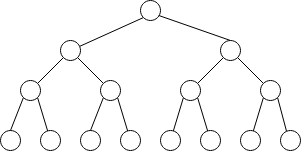

The diagram above was exported from draw.io. Its source (the exported page's mxGraphModel, read from the mxfile embedded in the PNG):
<mxGraphModel dx="494" dy="275" grid="1" gridSize="10" guides="1" tooltips="1" connect="1" arrows="1" fold="1" page="1" pageScale="1" pageWidth="827" pageHeight="1169" math="0" shadow="0">
  <root>
    <mxCell id="0" />
    <mxCell id="1" parent="0" />
    <mxCell id="t37ES13LrVQpmOyh6zs5-41" style="edgeStyle=none;rounded=0;orthogonalLoop=1;jettySize=auto;html=1;exitX=0;exitY=1;exitDx=0;exitDy=0;endArrow=none;endFill=0;" edge="1" parent="1" source="t37ES13LrVQpmOyh6zs5-11" target="t37ES13LrVQpmOyh6zs5-13">
      <mxGeometry relative="1" as="geometry" />
    </mxCell>
    <mxCell id="t37ES13LrVQpmOyh6zs5-11" value="" style="ellipse;whiteSpace=wrap;html=1;aspect=fixed;" vertex="1" parent="1">
      <mxGeometry x="170" y="130" width="20" height="20" as="geometry" />
    </mxCell>
    <mxCell id="t37ES13LrVQpmOyh6zs5-34" style="edgeStyle=none;rounded=0;orthogonalLoop=1;jettySize=auto;html=1;exitX=0;exitY=1;exitDx=0;exitDy=0;endArrow=none;endFill=0;" edge="1" parent="1" source="t37ES13LrVQpmOyh6zs5-12" target="t37ES13LrVQpmOyh6zs5-16">
      <mxGeometry relative="1" as="geometry" />
    </mxCell>
    <mxCell id="t37ES13LrVQpmOyh6zs5-35" style="edgeStyle=none;rounded=0;orthogonalLoop=1;jettySize=auto;html=1;exitX=0.5;exitY=0;exitDx=0;exitDy=0;entryX=0.917;entryY=0.75;entryDx=0;entryDy=0;entryPerimeter=0;endArrow=none;endFill=0;" edge="1" parent="1" source="t37ES13LrVQpmOyh6zs5-12" target="t37ES13LrVQpmOyh6zs5-11">
      <mxGeometry relative="1" as="geometry" />
    </mxCell>
    <mxCell id="t37ES13LrVQpmOyh6zs5-36" style="edgeStyle=none;rounded=0;orthogonalLoop=1;jettySize=auto;html=1;exitX=1;exitY=1;exitDx=0;exitDy=0;endArrow=none;endFill=0;" edge="1" parent="1" source="t37ES13LrVQpmOyh6zs5-12" target="t37ES13LrVQpmOyh6zs5-17">
      <mxGeometry relative="1" as="geometry" />
    </mxCell>
    <mxCell id="t37ES13LrVQpmOyh6zs5-12" value="" style="ellipse;whiteSpace=wrap;html=1;aspect=fixed;" vertex="1" parent="1">
      <mxGeometry x="250" y="170" width="20" height="20" as="geometry" />
    </mxCell>
    <mxCell id="t37ES13LrVQpmOyh6zs5-28" style="edgeStyle=none;rounded=0;orthogonalLoop=1;jettySize=auto;html=1;exitX=0;exitY=1;exitDx=0;exitDy=0;endArrow=none;endFill=0;" edge="1" parent="1" source="t37ES13LrVQpmOyh6zs5-13" target="t37ES13LrVQpmOyh6zs5-14">
      <mxGeometry relative="1" as="geometry" />
    </mxCell>
    <mxCell id="t37ES13LrVQpmOyh6zs5-33" style="edgeStyle=none;rounded=0;orthogonalLoop=1;jettySize=auto;html=1;exitX=1;exitY=1;exitDx=0;exitDy=0;endArrow=none;endFill=0;" edge="1" parent="1" source="t37ES13LrVQpmOyh6zs5-13" target="t37ES13LrVQpmOyh6zs5-15">
      <mxGeometry relative="1" as="geometry" />
    </mxCell>
    <mxCell id="t37ES13LrVQpmOyh6zs5-13" value="" style="ellipse;whiteSpace=wrap;html=1;aspect=fixed;" vertex="1" parent="1">
      <mxGeometry x="90" y="170" width="20" height="20" as="geometry" />
    </mxCell>
    <mxCell id="t37ES13LrVQpmOyh6zs5-29" style="edgeStyle=none;rounded=0;orthogonalLoop=1;jettySize=auto;html=1;exitX=0;exitY=1;exitDx=0;exitDy=0;entryX=0.5;entryY=0;entryDx=0;entryDy=0;endArrow=none;endFill=0;" edge="1" parent="1" source="t37ES13LrVQpmOyh6zs5-14" target="t37ES13LrVQpmOyh6zs5-18">
      <mxGeometry relative="1" as="geometry" />
    </mxCell>
    <mxCell id="t37ES13LrVQpmOyh6zs5-30" style="edgeStyle=none;rounded=0;orthogonalLoop=1;jettySize=auto;html=1;exitX=1;exitY=1;exitDx=0;exitDy=0;endArrow=none;endFill=0;" edge="1" parent="1" source="t37ES13LrVQpmOyh6zs5-14" target="t37ES13LrVQpmOyh6zs5-19">
      <mxGeometry relative="1" as="geometry" />
    </mxCell>
    <mxCell id="t37ES13LrVQpmOyh6zs5-14" value="" style="ellipse;whiteSpace=wrap;html=1;aspect=fixed;" vertex="1" parent="1">
      <mxGeometry x="50" y="210" width="20" height="20" as="geometry" />
    </mxCell>
    <mxCell id="t37ES13LrVQpmOyh6zs5-31" style="edgeStyle=none;rounded=0;orthogonalLoop=1;jettySize=auto;html=1;exitX=0;exitY=1;exitDx=0;exitDy=0;entryX=0.5;entryY=0;entryDx=0;entryDy=0;endArrow=none;endFill=0;" edge="1" parent="1" source="t37ES13LrVQpmOyh6zs5-15" target="t37ES13LrVQpmOyh6zs5-21">
      <mxGeometry relative="1" as="geometry" />
    </mxCell>
    <mxCell id="t37ES13LrVQpmOyh6zs5-32" style="edgeStyle=none;rounded=0;orthogonalLoop=1;jettySize=auto;html=1;exitX=1;exitY=1;exitDx=0;exitDy=0;endArrow=none;endFill=0;" edge="1" parent="1" source="t37ES13LrVQpmOyh6zs5-15" target="t37ES13LrVQpmOyh6zs5-20">
      <mxGeometry relative="1" as="geometry" />
    </mxCell>
    <mxCell id="t37ES13LrVQpmOyh6zs5-15" value="" style="ellipse;whiteSpace=wrap;html=1;aspect=fixed;" vertex="1" parent="1">
      <mxGeometry x="130" y="210" width="20" height="20" as="geometry" />
    </mxCell>
    <mxCell id="t37ES13LrVQpmOyh6zs5-37" style="edgeStyle=none;rounded=0;orthogonalLoop=1;jettySize=auto;html=1;exitX=0;exitY=1;exitDx=0;exitDy=0;endArrow=none;endFill=0;" edge="1" parent="1" source="t37ES13LrVQpmOyh6zs5-16" target="t37ES13LrVQpmOyh6zs5-22">
      <mxGeometry relative="1" as="geometry" />
    </mxCell>
    <mxCell id="t37ES13LrVQpmOyh6zs5-38" style="edgeStyle=none;rounded=0;orthogonalLoop=1;jettySize=auto;html=1;exitX=1;exitY=1;exitDx=0;exitDy=0;endArrow=none;endFill=0;" edge="1" parent="1" source="t37ES13LrVQpmOyh6zs5-16" target="t37ES13LrVQpmOyh6zs5-24">
      <mxGeometry relative="1" as="geometry" />
    </mxCell>
    <mxCell id="t37ES13LrVQpmOyh6zs5-16" value="" style="ellipse;whiteSpace=wrap;html=1;aspect=fixed;" vertex="1" parent="1">
      <mxGeometry x="210" y="210" width="20" height="20" as="geometry" />
    </mxCell>
    <mxCell id="t37ES13LrVQpmOyh6zs5-39" style="edgeStyle=none;rounded=0;orthogonalLoop=1;jettySize=auto;html=1;exitX=0;exitY=1;exitDx=0;exitDy=0;endArrow=none;endFill=0;" edge="1" parent="1" source="t37ES13LrVQpmOyh6zs5-17" target="t37ES13LrVQpmOyh6zs5-25">
      <mxGeometry relative="1" as="geometry" />
    </mxCell>
    <mxCell id="t37ES13LrVQpmOyh6zs5-40" style="edgeStyle=none;rounded=0;orthogonalLoop=1;jettySize=auto;html=1;exitX=1;exitY=1;exitDx=0;exitDy=0;entryX=0.3;entryY=0.033;entryDx=0;entryDy=0;entryPerimeter=0;endArrow=none;endFill=0;" edge="1" parent="1" source="t37ES13LrVQpmOyh6zs5-17" target="t37ES13LrVQpmOyh6zs5-26">
      <mxGeometry relative="1" as="geometry" />
    </mxCell>
    <mxCell id="t37ES13LrVQpmOyh6zs5-17" value="" style="ellipse;whiteSpace=wrap;html=1;aspect=fixed;" vertex="1" parent="1">
      <mxGeometry x="290" y="210" width="20" height="20" as="geometry" />
    </mxCell>
    <mxCell id="t37ES13LrVQpmOyh6zs5-18" value="" style="ellipse;whiteSpace=wrap;html=1;aspect=fixed;" vertex="1" parent="1">
      <mxGeometry x="30" y="260" width="20" height="20" as="geometry" />
    </mxCell>
    <mxCell id="t37ES13LrVQpmOyh6zs5-19" value="" style="ellipse;whiteSpace=wrap;html=1;aspect=fixed;" vertex="1" parent="1">
      <mxGeometry x="70" y="260" width="20" height="20" as="geometry" />
    </mxCell>
    <mxCell id="t37ES13LrVQpmOyh6zs5-20" value="" style="ellipse;whiteSpace=wrap;html=1;aspect=fixed;" vertex="1" parent="1">
      <mxGeometry x="150" y="260" width="20" height="20" as="geometry" />
    </mxCell>
    <mxCell id="t37ES13LrVQpmOyh6zs5-21" value="" style="ellipse;whiteSpace=wrap;html=1;aspect=fixed;" vertex="1" parent="1">
      <mxGeometry x="110" y="260" width="20" height="20" as="geometry" />
    </mxCell>
    <mxCell id="t37ES13LrVQpmOyh6zs5-22" value="" style="ellipse;whiteSpace=wrap;html=1;aspect=fixed;" vertex="1" parent="1">
      <mxGeometry x="190" y="260" width="20" height="20" as="geometry" />
    </mxCell>
    <mxCell id="t37ES13LrVQpmOyh6zs5-24" value="" style="ellipse;whiteSpace=wrap;html=1;aspect=fixed;" vertex="1" parent="1">
      <mxGeometry x="230" y="260" width="20" height="20" as="geometry" />
    </mxCell>
    <mxCell id="t37ES13LrVQpmOyh6zs5-25" value="" style="ellipse;whiteSpace=wrap;html=1;aspect=fixed;" vertex="1" parent="1">
      <mxGeometry x="270" y="260" width="20" height="20" as="geometry" />
    </mxCell>
    <mxCell id="t37ES13LrVQpmOyh6zs5-26" value="" style="ellipse;whiteSpace=wrap;html=1;aspect=fixed;" vertex="1" parent="1">
      <mxGeometry x="310" y="260" width="20" height="20" as="geometry" />
    </mxCell>
  </root>
</mxGraphModel>